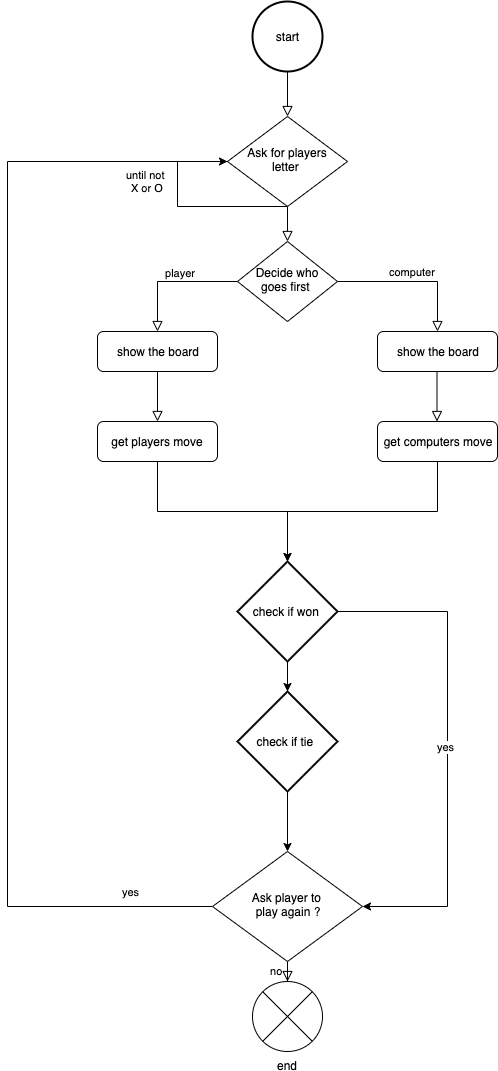

The diagram above was exported from draw.io. Its source (the exported page's mxGraphModel, read from the mxfile embedded in the PNG):
<mxGraphModel dx="786" dy="442" grid="1" gridSize="10" guides="1" tooltips="1" connect="1" arrows="1" fold="1" page="1" pageScale="1" pageWidth="827" pageHeight="1169" math="0" shadow="0">
  <root>
    <mxCell id="WIyWlLk6GJQsqaUBKTNV-0" />
    <mxCell id="WIyWlLk6GJQsqaUBKTNV-1" parent="WIyWlLk6GJQsqaUBKTNV-0" />
    <mxCell id="WIyWlLk6GJQsqaUBKTNV-2" value="" style="rounded=0;html=1;jettySize=auto;orthogonalLoop=1;fontSize=11;endArrow=block;endFill=0;endSize=8;strokeWidth=1;shadow=0;labelBackgroundColor=none;edgeStyle=orthogonalEdgeStyle;exitX=0.5;exitY=1;exitDx=0;exitDy=0;exitPerimeter=0;" parent="WIyWlLk6GJQsqaUBKTNV-1" source="lDZWjXb-BybbWNUMHTIu-19" target="WIyWlLk6GJQsqaUBKTNV-6" edge="1">
      <mxGeometry relative="1" as="geometry">
        <mxPoint x="380" y="180" as="sourcePoint" />
      </mxGeometry>
    </mxCell>
    <mxCell id="WIyWlLk6GJQsqaUBKTNV-4" value="" style="rounded=0;html=1;jettySize=auto;orthogonalLoop=1;fontSize=11;endArrow=block;endFill=0;endSize=8;strokeWidth=1;shadow=0;labelBackgroundColor=none;edgeStyle=orthogonalEdgeStyle;" parent="WIyWlLk6GJQsqaUBKTNV-1" source="WIyWlLk6GJQsqaUBKTNV-6" target="WIyWlLk6GJQsqaUBKTNV-10" edge="1">
      <mxGeometry y="20" relative="1" as="geometry">
        <mxPoint as="offset" />
      </mxGeometry>
    </mxCell>
    <mxCell id="lDZWjXb-BybbWNUMHTIu-28" value="until not &lt;br&gt;X or O" style="edgeStyle=orthogonalEdgeStyle;rounded=0;orthogonalLoop=1;jettySize=auto;html=1;exitX=0.5;exitY=1;exitDx=0;exitDy=0;" edge="1" parent="WIyWlLk6GJQsqaUBKTNV-1" source="WIyWlLk6GJQsqaUBKTNV-6">
      <mxGeometry x="-0.0159" y="-36" relative="1" as="geometry">
        <mxPoint x="330" y="270" as="targetPoint" />
        <Array as="points">
          <mxPoint x="270" y="315" />
          <mxPoint x="270" y="270" />
          <mxPoint x="380" y="270" />
        </Array>
        <mxPoint x="-30" y="-16" as="offset" />
      </mxGeometry>
    </mxCell>
    <mxCell id="WIyWlLk6GJQsqaUBKTNV-6" value="Ask for players letter&amp;nbsp;" style="rhombus;whiteSpace=wrap;html=1;shadow=0;fontFamily=Helvetica;fontSize=12;align=center;strokeWidth=1;spacing=6;spacingTop=-4;" parent="WIyWlLk6GJQsqaUBKTNV-1" vertex="1">
      <mxGeometry x="320" y="225" width="120" height="90" as="geometry" />
    </mxCell>
    <mxCell id="WIyWlLk6GJQsqaUBKTNV-8" value="player" style="rounded=0;html=1;jettySize=auto;orthogonalLoop=1;fontSize=11;endArrow=block;endFill=0;endSize=8;strokeWidth=1;shadow=0;labelBackgroundColor=none;edgeStyle=orthogonalEdgeStyle;labelPosition=left;verticalLabelPosition=top;align=right;verticalAlign=bottom;" parent="WIyWlLk6GJQsqaUBKTNV-1" source="WIyWlLk6GJQsqaUBKTNV-10" target="WIyWlLk6GJQsqaUBKTNV-11" edge="1">
      <mxGeometry x="-0.3846" relative="1" as="geometry">
        <mxPoint as="offset" />
      </mxGeometry>
    </mxCell>
    <mxCell id="WIyWlLk6GJQsqaUBKTNV-9" value="computer" style="edgeStyle=orthogonalEdgeStyle;rounded=0;html=1;jettySize=auto;orthogonalLoop=1;fontSize=11;endArrow=block;endFill=0;endSize=8;strokeWidth=1;shadow=0;labelBackgroundColor=none;" parent="WIyWlLk6GJQsqaUBKTNV-1" source="WIyWlLk6GJQsqaUBKTNV-10" target="WIyWlLk6GJQsqaUBKTNV-12" edge="1">
      <mxGeometry y="10" relative="1" as="geometry">
        <mxPoint as="offset" />
      </mxGeometry>
    </mxCell>
    <mxCell id="WIyWlLk6GJQsqaUBKTNV-10" value="Decide who goes first&amp;nbsp;" style="rhombus;whiteSpace=wrap;html=1;shadow=0;fontFamily=Helvetica;fontSize=12;align=center;strokeWidth=1;spacing=6;spacingTop=-4;" parent="WIyWlLk6GJQsqaUBKTNV-1" vertex="1">
      <mxGeometry x="330" y="350" width="100" height="80" as="geometry" />
    </mxCell>
    <mxCell id="WIyWlLk6GJQsqaUBKTNV-11" value="show the board" style="rounded=1;whiteSpace=wrap;html=1;fontSize=12;glass=0;strokeWidth=1;shadow=0;" parent="WIyWlLk6GJQsqaUBKTNV-1" vertex="1">
      <mxGeometry x="190" y="440" width="120" height="40" as="geometry" />
    </mxCell>
    <mxCell id="WIyWlLk6GJQsqaUBKTNV-12" value="show the board" style="rounded=1;whiteSpace=wrap;html=1;fontSize=12;glass=0;strokeWidth=1;shadow=0;" parent="WIyWlLk6GJQsqaUBKTNV-1" vertex="1">
      <mxGeometry x="470" y="440" width="120" height="40" as="geometry" />
    </mxCell>
    <mxCell id="lDZWjXb-BybbWNUMHTIu-3" value="" style="rounded=0;html=1;jettySize=auto;orthogonalLoop=1;fontSize=11;endArrow=block;endFill=0;endSize=8;strokeWidth=1;shadow=0;labelBackgroundColor=none;edgeStyle=orthogonalEdgeStyle;labelPosition=left;verticalLabelPosition=top;align=right;verticalAlign=bottom;" edge="1" parent="WIyWlLk6GJQsqaUBKTNV-1" source="WIyWlLk6GJQsqaUBKTNV-11">
      <mxGeometry x="-0.3846" relative="1" as="geometry">
        <mxPoint as="offset" />
        <mxPoint x="330" y="570" as="sourcePoint" />
        <mxPoint x="250" y="530" as="targetPoint" />
      </mxGeometry>
    </mxCell>
    <mxCell id="lDZWjXb-BybbWNUMHTIu-4" value="" style="rounded=0;html=1;jettySize=auto;orthogonalLoop=1;fontSize=11;endArrow=block;endFill=0;endSize=8;strokeWidth=1;shadow=0;labelBackgroundColor=none;edgeStyle=orthogonalEdgeStyle;labelPosition=left;verticalLabelPosition=top;align=right;verticalAlign=bottom;" edge="1" parent="WIyWlLk6GJQsqaUBKTNV-1">
      <mxGeometry x="-0.3846" relative="1" as="geometry">
        <mxPoint as="offset" />
        <mxPoint x="529.5" y="480" as="sourcePoint" />
        <mxPoint x="529.5" y="530" as="targetPoint" />
      </mxGeometry>
    </mxCell>
    <mxCell id="lDZWjXb-BybbWNUMHTIu-30" style="edgeStyle=orthogonalEdgeStyle;rounded=0;orthogonalLoop=1;jettySize=auto;html=1;exitX=0.5;exitY=1;exitDx=0;exitDy=0;entryX=0.5;entryY=0;entryDx=0;entryDy=0;entryPerimeter=0;" edge="1" parent="WIyWlLk6GJQsqaUBKTNV-1" source="lDZWjXb-BybbWNUMHTIu-5" target="lDZWjXb-BybbWNUMHTIu-29">
      <mxGeometry relative="1" as="geometry" />
    </mxCell>
    <mxCell id="lDZWjXb-BybbWNUMHTIu-5" value="get players move" style="rounded=1;whiteSpace=wrap;html=1;fontSize=12;glass=0;strokeWidth=1;shadow=0;" vertex="1" parent="WIyWlLk6GJQsqaUBKTNV-1">
      <mxGeometry x="190" y="530" width="120" height="40" as="geometry" />
    </mxCell>
    <mxCell id="lDZWjXb-BybbWNUMHTIu-31" style="edgeStyle=orthogonalEdgeStyle;rounded=0;orthogonalLoop=1;jettySize=auto;html=1;exitX=0.5;exitY=1;exitDx=0;exitDy=0;" edge="1" parent="WIyWlLk6GJQsqaUBKTNV-1" source="lDZWjXb-BybbWNUMHTIu-6">
      <mxGeometry relative="1" as="geometry">
        <mxPoint x="380" y="670" as="targetPoint" />
      </mxGeometry>
    </mxCell>
    <mxCell id="lDZWjXb-BybbWNUMHTIu-6" value="get computers move" style="rounded=1;whiteSpace=wrap;html=1;fontSize=12;glass=0;strokeWidth=1;shadow=0;" vertex="1" parent="WIyWlLk6GJQsqaUBKTNV-1">
      <mxGeometry x="470" y="530" width="120" height="40" as="geometry" />
    </mxCell>
    <mxCell id="lDZWjXb-BybbWNUMHTIu-17" value="no&amp;nbsp;" style="rounded=0;html=1;jettySize=auto;orthogonalLoop=1;fontSize=11;endArrow=block;endFill=0;endSize=8;strokeWidth=1;shadow=0;labelBackgroundColor=none;edgeStyle=orthogonalEdgeStyle;labelPosition=left;verticalLabelPosition=top;align=right;verticalAlign=bottom;exitX=0.5;exitY=1;exitDx=0;exitDy=0;" edge="1" parent="WIyWlLk6GJQsqaUBKTNV-1" source="lDZWjXb-BybbWNUMHTIu-20" target="lDZWjXb-BybbWNUMHTIu-18">
      <mxGeometry x="-0.3846" relative="1" as="geometry">
        <mxPoint as="offset" />
        <mxPoint x="240" y="1029" as="sourcePoint" />
        <mxPoint x="240" y="1079" as="targetPoint" />
      </mxGeometry>
    </mxCell>
    <mxCell id="lDZWjXb-BybbWNUMHTIu-18" value="end" style="verticalLabelPosition=bottom;verticalAlign=top;html=1;shape=mxgraph.flowchart.or;" vertex="1" parent="WIyWlLk6GJQsqaUBKTNV-1">
      <mxGeometry x="345" y="1090" width="70" height="70" as="geometry" />
    </mxCell>
    <mxCell id="lDZWjXb-BybbWNUMHTIu-19" value="start" style="strokeWidth=2;html=1;shape=mxgraph.flowchart.start_2;whiteSpace=wrap;align=center;" vertex="1" parent="WIyWlLk6GJQsqaUBKTNV-1">
      <mxGeometry x="345" y="110" width="70" height="70" as="geometry" />
    </mxCell>
    <mxCell id="lDZWjXb-BybbWNUMHTIu-27" value="yes&amp;nbsp;" style="edgeStyle=orthogonalEdgeStyle;rounded=0;orthogonalLoop=1;jettySize=auto;html=1;exitX=0;exitY=0.5;exitDx=0;exitDy=0;" edge="1" parent="WIyWlLk6GJQsqaUBKTNV-1" source="lDZWjXb-BybbWNUMHTIu-20">
      <mxGeometry x="-0.8634" y="-15" relative="1" as="geometry">
        <mxPoint x="320" y="270" as="targetPoint" />
        <Array as="points">
          <mxPoint x="100" y="1015" />
          <mxPoint x="100" y="270" />
        </Array>
        <mxPoint as="offset" />
      </mxGeometry>
    </mxCell>
    <mxCell id="lDZWjXb-BybbWNUMHTIu-20" value="Ask player to &lt;br&gt;play again ?" style="rhombus;whiteSpace=wrap;html=1;shadow=0;fontFamily=Helvetica;fontSize=12;align=center;strokeWidth=1;spacing=6;spacingTop=-4;" vertex="1" parent="WIyWlLk6GJQsqaUBKTNV-1">
      <mxGeometry x="305" y="960" width="150" height="110" as="geometry" />
    </mxCell>
    <mxCell id="lDZWjXb-BybbWNUMHTIu-37" style="edgeStyle=orthogonalEdgeStyle;rounded=0;orthogonalLoop=1;jettySize=auto;html=1;exitX=0.5;exitY=1;exitDx=0;exitDy=0;exitPerimeter=0;entryX=0.5;entryY=0;entryDx=0;entryDy=0;entryPerimeter=0;" edge="1" parent="WIyWlLk6GJQsqaUBKTNV-1" source="lDZWjXb-BybbWNUMHTIu-29" target="lDZWjXb-BybbWNUMHTIu-32">
      <mxGeometry relative="1" as="geometry" />
    </mxCell>
    <mxCell id="lDZWjXb-BybbWNUMHTIu-41" value="yes&amp;nbsp;" style="edgeStyle=orthogonalEdgeStyle;rounded=0;orthogonalLoop=1;jettySize=auto;html=1;exitX=1;exitY=0.5;exitDx=0;exitDy=0;exitPerimeter=0;entryX=1;entryY=0.5;entryDx=0;entryDy=0;" edge="1" parent="WIyWlLk6GJQsqaUBKTNV-1" source="lDZWjXb-BybbWNUMHTIu-29" target="lDZWjXb-BybbWNUMHTIu-20">
      <mxGeometry relative="1" as="geometry">
        <Array as="points">
          <mxPoint x="540" y="720" />
          <mxPoint x="540" y="1015" />
        </Array>
      </mxGeometry>
    </mxCell>
    <mxCell id="lDZWjXb-BybbWNUMHTIu-29" value="check if won&amp;nbsp;" style="strokeWidth=2;html=1;shape=mxgraph.flowchart.decision;whiteSpace=wrap;align=center;" vertex="1" parent="WIyWlLk6GJQsqaUBKTNV-1">
      <mxGeometry x="330" y="670" width="100" height="100" as="geometry" />
    </mxCell>
    <mxCell id="lDZWjXb-BybbWNUMHTIu-38" style="edgeStyle=orthogonalEdgeStyle;rounded=0;orthogonalLoop=1;jettySize=auto;html=1;exitX=0.5;exitY=1;exitDx=0;exitDy=0;exitPerimeter=0;entryX=0.5;entryY=0;entryDx=0;entryDy=0;" edge="1" parent="WIyWlLk6GJQsqaUBKTNV-1" source="lDZWjXb-BybbWNUMHTIu-32" target="lDZWjXb-BybbWNUMHTIu-20">
      <mxGeometry relative="1" as="geometry" />
    </mxCell>
    <mxCell id="lDZWjXb-BybbWNUMHTIu-32" value="check if tie&amp;nbsp;" style="strokeWidth=2;html=1;shape=mxgraph.flowchart.decision;whiteSpace=wrap;align=center;" vertex="1" parent="WIyWlLk6GJQsqaUBKTNV-1">
      <mxGeometry x="330" y="800" width="100" height="100" as="geometry" />
    </mxCell>
  </root>
</mxGraphModel>